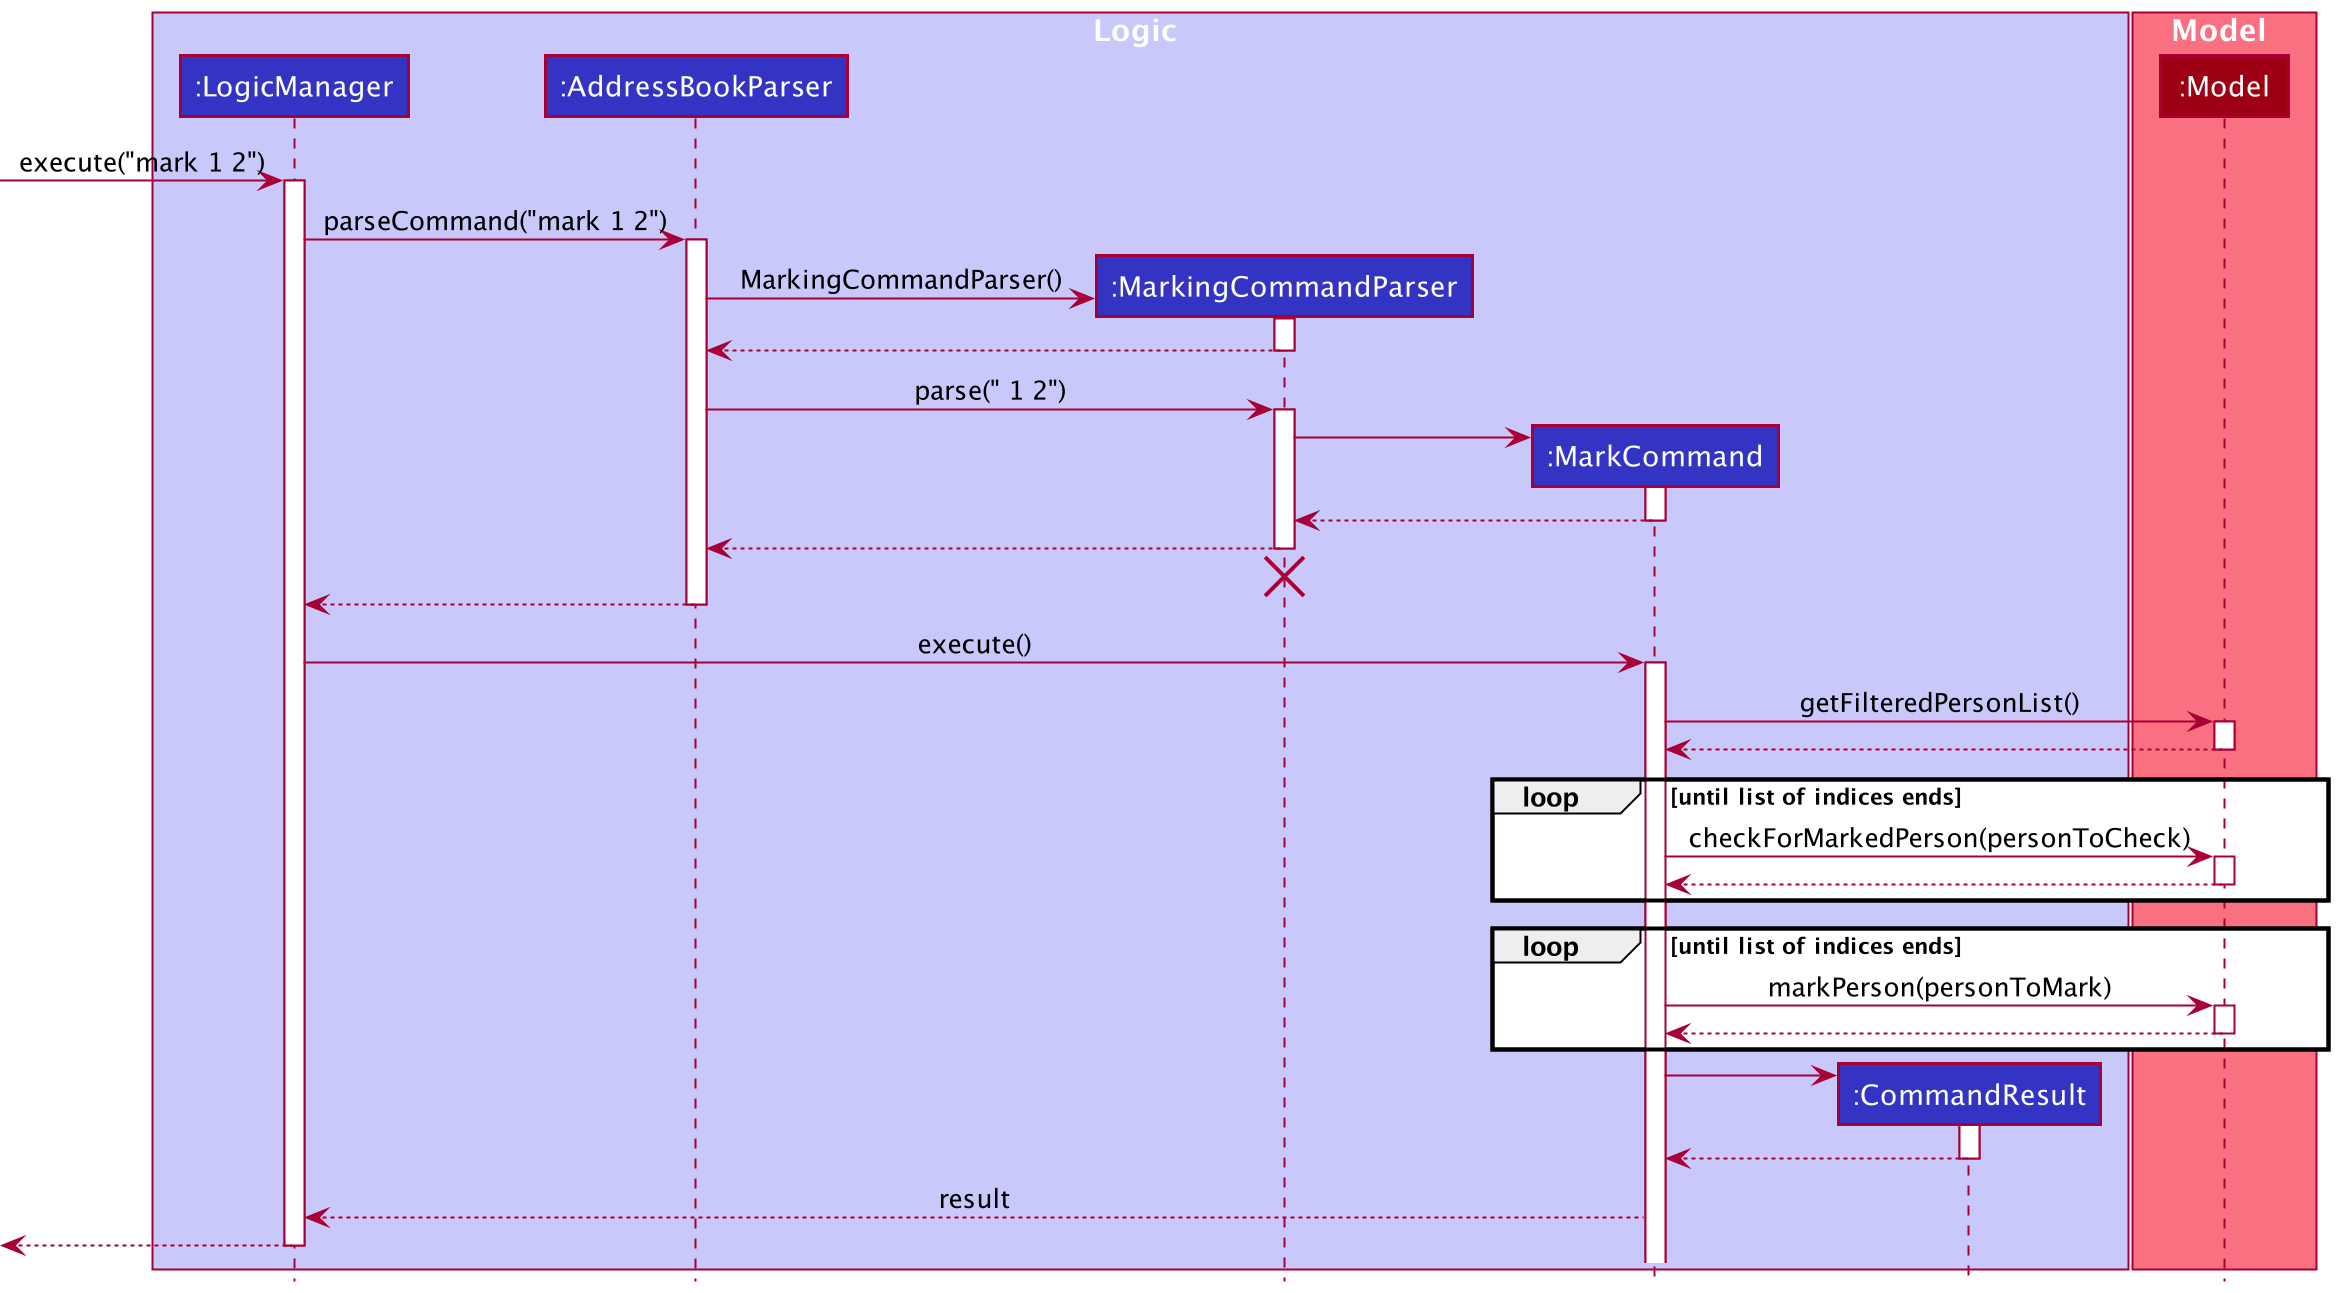

The diagram above was rendered by PlantUML. Its source (embedded in the PNG):
@startuml
!include style.puml

box Logic LOGIC_COLOR_T1
participant ":LogicManager" as LogicManager LOGIC_COLOR
participant ":AddressBookParser" as AddressBookParser LOGIC_COLOR
participant ":MarkingCommandParser" as MarkingCommandParser LOGIC_COLOR
participant ":MarkCommand" as MarkCommand LOGIC_COLOR
participant ":CommandResult" as CommandResult LOGIC_COLOR
end box

box Model MODEL_COLOR_T1
participant ":Model" as Model MODEL_COLOR
end box

[-> LogicManager : execute("mark 1 2")
activate LogicManager

LogicManager -> AddressBookParser : parseCommand("mark 1 2")
activate AddressBookParser

create MarkingCommandParser



AddressBookParser -> MarkingCommandParser: MarkingCommandParser()
activate MarkingCommandParser

MarkingCommandParser --> AddressBookParser

deactivate MarkingCommandParser

AddressBookParser -> MarkingCommandParser : parse(" 1 2")
activate MarkingCommandParser

create MarkCommand
MarkingCommandParser -> MarkCommand
activate MarkCommand

MarkCommand --> MarkingCommandParser :
deactivate MarkCommand

MarkingCommandParser --> AddressBookParser :
deactivate MarkingCommandParser
'Hidden arrow to position the destroy marker below the end of the activation bar.
MarkingCommandParser -[hidden]-> AddressBookParser:
destroy MarkingCommandParser

AddressBookParser --> LogicManager :
deactivate AddressBookParser

LogicManager -> MarkCommand : execute()
activate MarkCommand


MarkCommand -> Model : getFilteredPersonList()
activate Model
Model --> MarkCommand
deactivate Model


loop until list of indices ends
    MarkCommand -> Model: checkForMarkedPerson(personToCheck)
    activate Model
    Model --> MarkCommand: 
    deactivate Model
end

loop until list of indices ends
    MarkCommand -> Model: markPerson(personToMark)
    activate Model
    Model --> MarkCommand: 
    deactivate Model
end

create CommandResult 
MarkCommand -> CommandResult 
activate CommandResult
CommandResult --> MarkCommand
deactivate CommandResult

MarkCommand --> LogicManager: result 



[<--LogicManager
deactivate LogicManager
@enduml